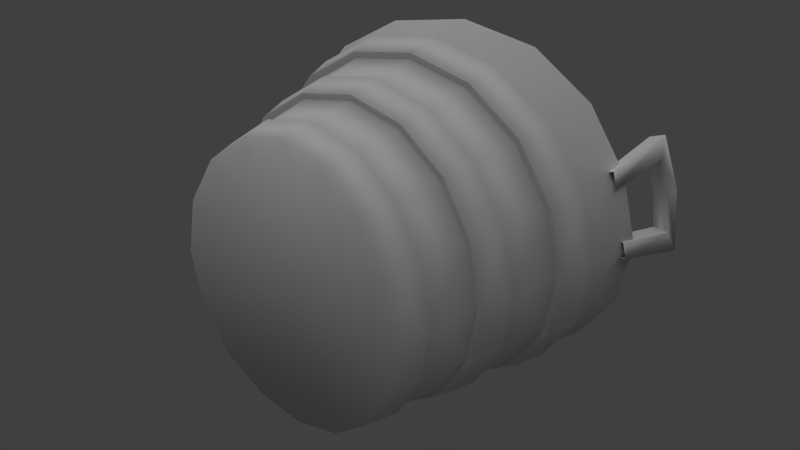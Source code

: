 # Source: bucket.blend  (saved by Blender 2.62.0; exported with 4.5.12 LTS)
import bpy
from mathutils import Matrix  # noqa: F401  (used for matrix-valued properties, if any)

bpy.ops.wm.read_factory_settings(use_empty=True)
scene = bpy.context.scene
scene.name = 'Scene'

# ---- collections
col_collection_1 = bpy.data.collections.new('Collection 1'); scene.collection.children.link(col_collection_1)

# ---- materials (node trees are filled in below, after node groups)
mat_01___default = bpy.data.materials.new('01___Default')
mat_01___default.alpha_threshold = 0.0
mat_01___default.use_transparent_shadow = False
mat_01___default.specular_color = (0.0, 0.0, 0.0)
mat_01___default.roughness = 0.5
mat_01___default.line_color = (0.0, 0.0, 0.0, 1.0)

# ---- material node trees

# ---- world
world_world = bpy.data.worlds.new('World'); scene.world = world_world
world_world.color = (0.05088, 0.05088, 0.05088)
world_world.use_sun_shadow = False
world_world.sun_shadow_jitter_overblur = 0.0
world_world.cycles.sampling_method = 'MANUAL'
world_world.cycles.sample_map_resolution = 256

# ---- lights
light_sky001 = bpy.data.lights.new('Sky001', 'SUN')
light_sky001.transmission_factor = 0.0
light_sky001.angle = 1.571
light_sky001.energy = 1.0
light_sky001.shadow_buffer_clip_start = 0.5
light_sky001.shadow_soft_size = 1.0
light_sky001.shadow_cascade_max_distance = 1000.0
light_sky001.cycles.use_multiple_importance_sampling = False

# ---- meshes
me_bucketmesh = bpy.data.meshes.new('BucketMesh')
me_bucketmesh.from_pydata([(16.48, -0.09188, 7.357), (15.23, 5.491, 7.456), (11.68, 10.21, 7.847), (6.33, 13.39, 8.828), (-0.002654, 14.52, 9.371), (6.33, -13.63, 8.43), (11.68, -10.44, 8.033), (15.23, -5.697, 7.412), (12.41, -0.1072, 7.947), (11.47, 4.127, 8.175), (8.789, 7.711, 8.552), (4.76, 10.1, 8.902), (-0.002654, -11.2, 8.388), (4.76, -10.35, 8.304), (8.789, -7.947, 8.109), (11.47, -4.347, 7.943), (7.767, -0.2015, -10.89), (7.177, 3.118, -10.96), (5.496, 5.935, -10.93), (2.975, 7.819, -10.86), (-0.002118, 8.481, -10.83), (2.975, -8.199, -10.28), (5.496, -6.324, -10.48), (7.177, -3.517, -10.72), (9.921, 4.345, -10.99), (11.04, 4.714, -6.762), (11.81, 4.927, -3.944), (13.02, 5.196, 0.2785), (13.86, 5.343, 3.09), (14.99, -0.01391, 2.862), (14.09, -2.3e-05, 0.1162), (12.78, -0.02737, -4.015), (11.94, -0.07796, -6.777), (10.73, -0.2028, -10.93), (7.601, 8.207, -10.87), (8.456, 8.781, -6.547), (9.051, 9.13, -3.66), (9.98, 9.601, 0.6756), (10.63, 9.881, 3.569), (4.117, 10.79, -10.7), (4.581, 11.5, -6.297), (4.904, 11.94, -3.351), (5.408, 12.54, 1.08), (5.758, 12.91, 4.042), (-0.002126, 11.7, -10.62), (-0.002246, 12.46, -6.188), (-0.002444, 13.58, 1.248), (-0.002524, 13.97, 4.237), (-0.002126, -12.05, -9.799), (-0.002246, -12.58, -5.683), (4.117, -11.15, -9.932), (4.581, -11.63, -5.821), (4.904, -11.97, -3.09), (5.408, -12.55, 0.9913), (5.758, -12.96, 3.701), (7.601, -8.586, -10.27), (8.456, -8.918, -6.165), (9.051, -9.172, -3.44), (9.98, -9.602, 0.633), (10.63, -9.921, 3.337), (9.921, -4.743, -10.66), (11.04, -4.864, -6.545), (11.81, -4.978, -3.814), (13.02, -5.197, 0.2688), (13.86, -5.374, 2.98), (14.38, 5.551, 2.947), (15.56, -0.01243, 2.706), (14.38, -5.58, 2.838), (11.03, -10.3, 3.226), (5.976, -13.46, 3.621), (5.976, 13.41, 3.967), (11.03, 10.26, 3.46), (14.62, -2e-06, -0.03173), (13.51, 5.397, 0.1405), (10.36, 9.972, 0.5667), (5.613, 13.03, 1.001), (5.613, -13.03, 0.9166), (10.36, -9.973, 0.5296), (13.51, -5.397, 0.1355), (10.34, -0.3242, -13.82), (9.557, 4.229, -13.93), (7.322, 8.097, -13.86), (3.966, 10.69, -13.72), (-0.002045, 11.6, -13.66), (3.966, -11.28, -12.73), (7.322, -8.714, -13.09), (9.557, -4.868, -13.5), (10.29, 4.516, -11.11), (11.14, -0.2073, -11.05), (10.29, -4.922, -10.76), (7.887, -8.913, -10.35), (4.273, -11.58, -9.987), (-0.002125, -12.51, -9.845), (-0.002125, 12.15, -10.71), (4.273, 11.21, -10.79), (7.887, 8.527, -10.98), (12.39, -0.08097, -6.906), (11.45, 4.896, -6.888), (8.774, 9.12, -6.655), (4.754, 11.95, -6.383), (-0.002244, 12.94, -6.264), (4.754, -12.07, -5.882), (8.774, -9.262, -6.252), (11.45, -5.052, -6.659), (12.25, 5.116, -4.075), (13.26, -0.02926, -4.152), (12.25, -5.171, -3.935), (9.391, -9.527, -3.533), (5.089, -12.44, -3.156), (-0.002323, 13.42, -3.292), (5.089, 12.4, -3.434), (9.391, 9.482, -3.768), (-11.81, 4.927, -3.945), (-13.03, 5.196, 0.2778), (-14.09, -2.3e-05, 0.1154), (-12.78, -0.02737, -4.016), (-9.055, 9.13, -3.661), (-9.985, 9.601, 0.6751), (-4.908, 11.94, -3.352), (-5.413, 12.54, 1.079), (-0.002325, 12.93, -3.22), (-4.908, -11.97, -3.09), (-5.413, -12.55, 0.9911), (-0.002444, -13.58, 1.138), (-0.002325, -12.96, -2.949), (-9.055, -9.172, -3.44), (-9.985, -9.602, 0.6324), (-11.81, -4.978, -3.814), (-13.03, -5.197, 0.2682), (-7.771, -0.2015, -10.89), (-7.181, 3.118, -10.96), (-5.5, 5.935, -10.93), (-2.979, 7.819, -10.86), (-0.002118, -8.857, -10.21), (-2.979, -8.199, -10.28), (-5.5, -6.324, -10.48), (-7.181, -3.517, -10.72), (-15.24, 5.504, 7.698), (-11.68, 10.25, 8.508), (-8.794, 7.711, 8.552), (-11.48, 4.127, 8.175), (-6.335, 13.41, 9.198), (-4.765, 10.1, 8.901), (-0.002654, 10.94, 9.043), (-0.002654, -14.78, 7.92), (-6.335, -13.71, 6.903), (-4.765, -10.35, 8.304), (-11.68, -10.53, 6.327), (-8.794, -7.947, 8.109), (-15.24, -5.76, 6.215), (-11.48, -4.347, 7.943), (-16.48, -0.1193, 6.833), (-12.42, -0.1072, 7.946), (-13.87, 5.343, 3.09), (-15.0, -0.0139, 2.862), (-13.52, 5.397, 0.1398), (-14.39, 5.551, 2.946), (-15.56, -0.01242, 2.705), (-14.62, -2e-06, -0.0325), (-11.14, -0.2073, -11.05), (-10.34, -0.3242, -13.82), (-9.561, 4.229, -13.93), (-10.3, 4.516, -11.11), (-11.94, -0.07797, -6.777), (-10.74, -0.2028, -10.93), (-9.925, 4.345, -10.99), (-11.04, 4.714, -6.762), (-13.26, -0.02927, -4.152), (-12.39, -0.08098, -6.907), (-11.45, 4.896, -6.889), (-12.26, 5.116, -4.075), (-10.63, 9.881, 3.569), (-10.36, 9.972, 0.5662), (-11.03, 10.26, 3.459), (-7.326, 8.097, -13.86), (-7.891, 8.527, -10.98), (-7.605, 8.206, -10.87), (-8.46, 8.781, -6.548), (-8.779, 9.12, -6.655), (-9.396, 9.482, -3.769), (-5.763, 12.91, 4.041), (-5.617, 13.03, 1.001), (-5.981, 13.41, 3.967), (-3.97, 10.69, -13.72), (-4.277, 11.21, -10.79), (-4.122, 10.79, -10.7), (-4.585, 11.5, -6.297), (-4.758, 11.95, -6.383), (-5.093, 12.4, -3.435), (-0.002442, 14.1, 1.183), (-0.002522, 14.52, 4.177), (-5.763, -12.96, 3.701), (-0.002524, -14.03, 3.853), (-5.617, -13.03, 0.9163), (-5.981, -13.46, 3.621), (-0.002522, -14.57, 3.784), (-0.002442, -14.11, 1.075), (-0.002045, -12.18, -12.59), (-3.97, -11.28, -12.73), (-4.277, -11.58, -9.987), (-4.122, -11.15, -9.932), (-4.585, -11.63, -5.821), (-0.002323, -13.46, -3.005), (-0.002244, -13.06, -5.735), (-4.758, -12.07, -5.883), (-5.093, -12.44, -3.157), (-10.63, -9.921, 3.336), (-10.36, -9.973, 0.5291), (-11.03, -10.3, 3.226), (-7.326, -8.714, -13.09), (-7.891, -8.913, -10.35), (-7.605, -8.586, -10.27), (-8.46, -8.918, -6.166), (-8.779, -9.262, -6.252), (-9.396, -9.527, -3.533), (-13.87, -5.374, 2.979), (-13.52, -5.397, 0.1348), (-14.39, -5.58, 2.837), (-9.561, -4.868, -13.5), (-10.3, -4.922, -10.76), (-9.925, -4.743, -10.66), (-11.04, -4.864, -6.546), (-11.45, -5.052, -6.66), (-12.26, -5.171, -3.936), (-0.002096, -0.217, -11.3), (-0.002045, -0.2925, -13.12), (-15.03, 6.712, 11.73), (-16.42, 7.359, 11.54), (-15.19, 5.168, 10.96), (-16.63, 5.688, 10.75), (-17.57, -0.1981, 10.21), (-18.0, -1.955, 10.65), (-16.25, -0.2625, 10.42), (-16.73, -1.866, 10.86), (-16.11, 2.419, 12.12), (-17.35, 2.605, 11.94), (-15.83, 2.478, 11.03), (-17.16, 2.681, 10.83), (-15.24, 4.872, 6.381), (-14.24, 4.551, 6.501), (-14.96, 0.7623, 6.195), (-16.15, 0.7763, 6.014), (-14.93, 6.237, 6.502), (-14.0, 5.814, 6.602), (-16.45, -0.5889, 5.891), (-15.2, -0.5006, 6.093), (15.0, -7.35, 11.36), (16.42, -7.989, 11.11), (15.16, -5.697, 10.78), (16.64, -6.205, 10.52), (17.6, -0.1547, 10.58), (18.04, 1.588, 11.21), (16.26, -0.1111, 10.8), (16.74, 1.475, 11.42), (16.11, -3.025, 12.22), (17.38, -3.194, 12.02), (15.82, -2.966, 11.13), (17.18, -3.151, 10.9), (15.21, -4.976, 6.281), (14.19, -4.658, 6.425), (14.93, -0.7671, 6.419), (16.14, -0.7669, 6.235), (14.9, -6.379, 6.294), (13.95, -5.956, 6.426), (16.45, 0.6362, 6.217), (15.18, 0.5301, 6.416)], [], [(27, 30, 31), (31, 26, 27), (37, 27, 26), (26, 36, 37), (42, 37, 36), (36, 41, 42), (46, 42, 41), (41, 120, 46), (53, 123, 124), (124, 52, 53), (58, 53, 52), (52, 57, 58), (63, 58, 57), (57, 62, 63), (31, 30, 63), (63, 62, 31), (16, 224, 23), (2, 10, 9), (9, 1, 2), (2, 3, 11), (11, 10, 2), (3, 4, 143), (143, 11, 3), (144, 5, 13), (13, 12, 144), (5, 6, 14), (14, 13, 5), (6, 7, 15), (15, 14, 6), (7, 0, 8), (8, 15, 7), (8, 9, 17), (17, 16, 8), (9, 10, 18), (18, 17, 9), (10, 11, 19), (19, 18, 10), (11, 143, 20), (20, 19, 11), (12, 13, 21), (21, 133, 12), (13, 14, 22), (22, 21, 13), (14, 15, 23), (23, 22, 14), (15, 8, 16), (16, 23, 15), (1, 0, 28), (0, 29, 28), (65, 66, 72), (72, 73, 65), (79, 80, 87), (87, 88, 79), (33, 24, 25), (25, 32, 33), (96, 97, 104), (104, 105, 96), (2, 1, 28), (28, 38, 2), (71, 65, 73), (73, 74, 71), (80, 81, 95), (95, 87, 80), (24, 34, 35), (35, 25, 24), (97, 98, 111), (111, 104, 97), (3, 2, 38), (38, 43, 3), (70, 71, 74), (74, 75, 70), (81, 82, 94), (94, 95, 81), (34, 39, 40), (40, 35, 34), (98, 99, 110), (110, 111, 98), (4, 3, 43), (43, 47, 4), (190, 70, 75), (75, 189, 190), (82, 83, 93), (93, 94, 82), (39, 44, 45), (45, 40, 39), (99, 100, 109), (109, 110, 99), (5, 144, 192), (192, 54, 5), (69, 195, 196), (196, 76, 69), (197, 84, 91), (91, 92, 197), (48, 50, 51), (51, 49, 48), (203, 101, 108), (108, 202, 203), (6, 5, 54), (54, 59, 6), (68, 69, 76), (76, 77, 68), (84, 85, 90), (90, 91, 84), (50, 55, 56), (56, 51, 50), (101, 102, 107), (107, 108, 101), (7, 6, 59), (59, 64, 7), (67, 68, 77), (77, 78, 67), (85, 86, 89), (89, 90, 85), (55, 60, 61), (61, 56, 55), (102, 103, 106), (106, 107, 102), (29, 0, 7), (7, 64, 29), (72, 66, 67), (67, 78, 72), (89, 86, 79), (79, 88, 89), (61, 60, 33), (33, 32, 61), (106, 103, 96), (96, 105, 106), (28, 29, 66), (66, 65, 28), (29, 64, 67), (67, 66, 29), (64, 59, 68), (68, 67, 64), (59, 54, 69), (69, 68, 59), (54, 192, 195), (195, 69, 54), (47, 43, 70), (70, 190, 47), (43, 38, 71), (71, 70, 43), (38, 28, 65), (65, 71, 38), (30, 27, 73), (73, 72, 30), (27, 37, 74), (74, 73, 27), (37, 42, 75), (75, 74, 37), (42, 46, 189), (189, 75, 42), (123, 53, 76), (76, 196, 123), (53, 58, 77), (77, 76, 53), (58, 63, 78), (78, 77, 58), (63, 30, 72), (72, 78, 63), (86, 225, 79), (24, 33, 88), (88, 87, 24), (33, 60, 89), (89, 88, 33), (60, 55, 90), (90, 89, 60), (55, 50, 91), (91, 90, 55), (50, 48, 92), (92, 91, 50), (44, 39, 94), (94, 93, 44), (39, 34, 95), (95, 94, 39), (34, 24, 87), (87, 95, 34), (32, 25, 97), (97, 96, 32), (25, 35, 98), (98, 97, 25), (35, 40, 99), (99, 98, 35), (40, 45, 100), (100, 99, 40), (49, 51, 101), (101, 203, 49), (51, 56, 102), (102, 101, 51), (56, 61, 103), (103, 102, 56), (61, 32, 96), (96, 103, 61), (26, 31, 105), (105, 104, 26), (31, 62, 106), (106, 105, 31), (62, 57, 107), (107, 106, 62), (57, 52, 108), (108, 107, 57), (52, 124, 202), (202, 108, 52), (120, 41, 110), (110, 109, 120), (41, 36, 111), (111, 110, 41), (36, 26, 104), (104, 111, 36), (8, 0, 9), (0, 1, 9), (113, 112, 115), (115, 114, 113), (117, 116, 112), (112, 113, 117), (119, 118, 116), (116, 117, 119), (46, 120, 118), (118, 119, 46), (122, 121, 124), (124, 123, 122), (126, 125, 121), (121, 122, 126), (128, 127, 125), (125, 126, 128), (115, 127, 128), (128, 114, 115), (129, 224, 130), (137, 140, 139), (139, 138, 137), (138, 139, 142), (142, 141, 138), (141, 142, 143), (143, 4, 141), (144, 12, 146), (146, 145, 144), (145, 146, 148), (148, 147, 145), (147, 148, 150), (150, 149, 147), (149, 150, 152), (152, 151, 149), (152, 129, 130), (130, 140, 152), (140, 130, 131), (131, 139, 140), (139, 131, 132), (132, 142, 139), (142, 132, 20), (20, 143, 142), (12, 133, 134), (134, 146, 12), (146, 134, 135), (135, 148, 146), (148, 135, 136), (136, 150, 148), (150, 136, 129), (129, 152, 150), (153, 154, 151), (151, 137, 153), (156, 155, 158), (158, 157, 156), (160, 159, 162), (162, 161, 160), (164, 163, 166), (166, 165, 164), (168, 167, 170), (170, 169, 168), (138, 171, 153), (153, 137, 138), (173, 172, 155), (155, 156, 173), (161, 162, 175), (175, 174, 161), (165, 166, 177), (177, 176, 165), (169, 170, 179), (179, 178, 169), (141, 180, 171), (171, 138, 141), (182, 181, 172), (172, 173, 182), (174, 175, 184), (184, 183, 174), (176, 177, 186), (186, 185, 176), (178, 179, 188), (188, 187, 178), (4, 47, 180), (180, 141, 4), (190, 189, 181), (181, 182, 190), (183, 184, 93), (93, 83, 183), (185, 186, 45), (45, 44, 185), (187, 188, 109), (109, 100, 187), (145, 191, 192), (192, 144, 145), (194, 193, 196), (196, 195, 194), (199, 198, 197), (197, 92, 199), (48, 49, 201), (201, 200, 48), (203, 202, 205), (205, 204, 203), (147, 206, 191), (191, 145, 147), (208, 207, 193), (193, 194, 208), (198, 199, 210), (210, 209, 198), (200, 201, 212), (212, 211, 200), (204, 205, 214), (214, 213, 204), (149, 215, 206), (206, 147, 149), (217, 216, 207), (207, 208, 217), (209, 210, 219), (219, 218, 209), (211, 212, 221), (221, 220, 211), (213, 214, 223), (223, 222, 213), (154, 215, 149), (149, 151, 154), (158, 216, 217), (217, 157, 158), (219, 159, 160), (160, 218, 219), (221, 163, 164), (164, 220, 221), (223, 167, 168), (168, 222, 223), (153, 156, 157), (157, 154, 153), (154, 157, 217), (217, 215, 154), (215, 217, 208), (208, 206, 215), (206, 208, 194), (194, 191, 206), (191, 194, 195), (195, 192, 191), (47, 190, 182), (182, 180, 47), (180, 182, 173), (173, 171, 180), (171, 173, 156), (156, 153, 171), (114, 158, 155), (155, 113, 114), (113, 155, 172), (172, 117, 113), (117, 172, 181), (181, 119, 117), (119, 181, 189), (189, 46, 119), (123, 196, 193), (193, 122, 123), (122, 193, 207), (207, 126, 122), (126, 207, 216), (216, 128, 126), (128, 216, 158), (158, 114, 128), (218, 225, 209), (165, 162, 159), (159, 164, 165), (164, 159, 219), (219, 220, 164), (220, 219, 210), (210, 211, 220), (211, 210, 199), (199, 200, 211), (200, 199, 92), (92, 48, 200), (44, 93, 184), (184, 185, 44), (185, 184, 175), (175, 176, 185), (176, 175, 162), (162, 165, 176), (163, 168, 169), (169, 166, 163), (166, 169, 178), (178, 177, 166), (177, 178, 187), (187, 186, 177), (186, 187, 100), (100, 45, 186), (49, 203, 204), (204, 201, 49), (201, 204, 213), (213, 212, 201), (212, 213, 222), (222, 221, 212), (221, 222, 168), (168, 163, 221), (112, 170, 167), (167, 115, 112), (115, 167, 223), (223, 127, 115), (127, 223, 214), (214, 125, 127), (125, 214, 205), (205, 121, 125), (121, 205, 202), (202, 124, 121), (120, 109, 188), (188, 118, 120), (118, 188, 179), (179, 116, 118), (116, 179, 170), (170, 112, 116), (137, 151, 152), (152, 140, 137), (16, 17, 224), (129, 136, 224), (224, 133, 21), (224, 20, 132), (17, 18, 224), (136, 135, 224), (224, 21, 22), (224, 132, 131), (18, 19, 224), (135, 134, 224), (224, 22, 23), (224, 131, 130), (19, 20, 224), (134, 133, 224), (225, 80, 79), (160, 161, 225), (85, 84, 225), (225, 198, 209), (225, 82, 81), (174, 183, 225), (86, 85, 225), (218, 160, 225), (225, 81, 80), (161, 174, 225), (84, 197, 225), (225, 197, 198), (225, 83, 82), (183, 83, 225), (242, 227, 226), (226, 243, 242), (243, 226, 228), (228, 239, 243), (239, 228, 229), (229, 238, 239), (238, 229, 227), (227, 242, 238), (244, 231, 230), (230, 241, 244), (241, 230, 232), (232, 240, 241), (240, 232, 233), (233, 245, 240), (245, 233, 231), (231, 244, 245), (227, 235, 234), (234, 226, 227), (226, 234, 236), (236, 228, 226), (228, 236, 237), (237, 229, 228), (229, 237, 235), (235, 227, 229), (231, 235, 237), (237, 230, 231), (230, 237, 236), (236, 232, 230), (232, 236, 234), (234, 233, 232), (233, 234, 235), (235, 231, 233), (262, 247, 246), (246, 263, 262), (263, 246, 248), (248, 259, 263), (259, 248, 249), (249, 258, 259), (258, 249, 247), (247, 262, 258), (264, 251, 250), (250, 261, 264), (261, 250, 252), (252, 260, 261), (260, 252, 253), (253, 265, 260), (265, 253, 251), (251, 264, 265), (247, 255, 254), (254, 246, 247), (246, 254, 256), (256, 248, 246), (248, 256, 257), (257, 249, 248), (249, 257, 255), (255, 247, 249), (251, 255, 257), (257, 250, 251), (250, 257, 256), (256, 252, 250), (252, 256, 254), (254, 253, 252), (253, 254, 255), (255, 251, 253)])
me_bucketmesh.polygons.foreach_set('use_smooth', [1, 1, 1, 1, 1, 1, 1, 1, 1, 1, 1, 1, 1, 1, 1, 1, 1, 1, 1, 1, 1, 1, 1, 1, 1, 1, 1, 1, 1, 1, 1, 1, 1, 1, 1, 1, 1, 1, 1, 1, 1, 1, 1, 1, 1, 1, 1, 1, 1, 1, 1, 1, 1, 1, 1, 1, 1, 1, 1, 1, 1, 1, 1, 1, 1, 1, 1, 1, 1, 1, 1, 1, 1, 1, 1, 1, 1, 1, 1, 1, 1, 1, 1, 1, 1, 1, 1, 1, 1, 1, 1, 1, 1, 1, 1, 1, 1, 1, 1, 1, 1, 1, 1, 1, 1, 1, 1, 1, 1, 1, 1, 1, 1, 1, 1, 1, 1, 1, 1, 1, 1, 1, 1, 1, 1, 1, 1, 0, 0, 0, 0, 0, 0, 0, 0, 0, 0, 0, 0, 0, 0, 0, 0, 0, 0, 0, 0, 0, 0, 0, 0, 0, 0, 0, 0, 0, 0, 0, 0, 1, 0, 0, 0, 0, 0, 0, 0, 0, 0, 0, 0, 0, 0, 0, 0, 0, 0, 0, 0, 0, 0, 0, 0, 0, 0, 0, 0, 0, 0, 0, 0, 0, 0, 0, 0, 0, 0, 0, 0, 0, 0, 0, 0, 0, 0, 0, 0, 0, 1, 1, 1, 1, 1, 1, 1, 1, 1, 1, 1, 1, 1, 1, 1, 1, 1, 1, 1, 1, 1, 1, 1, 1, 1, 1, 1, 1, 1, 1, 1, 1, 1, 1, 1, 1, 1, 1, 1, 1, 1, 1, 1, 1, 1, 1, 1, 1, 1, 1, 1, 1, 1, 1, 1, 1, 1, 1, 1, 1, 1, 1, 1, 1, 1, 1, 1, 1, 1, 1, 1, 1, 1, 1, 1, 1, 1, 1, 1, 1, 1, 1, 1, 1, 1, 1, 1, 1, 1, 1, 1, 1, 1, 1, 1, 1, 1, 1, 1, 1, 1, 1, 1, 1, 1, 1, 1, 1, 1, 1, 1, 1, 1, 1, 1, 1, 1, 1, 1, 1, 1, 1, 1, 1, 1, 1, 1, 1, 1, 0, 0, 0, 0, 0, 0, 0, 0, 0, 0, 0, 0, 0, 0, 0, 0, 0, 0, 0, 0, 0, 0, 0, 0, 0, 0, 0, 0, 0, 0, 0, 0, 1, 0, 0, 0, 0, 0, 0, 0, 0, 0, 0, 0, 0, 0, 0, 0, 0, 0, 0, 0, 0, 0, 0, 0, 0, 0, 0, 0, 0, 0, 0, 0, 0, 0, 0, 0, 0, 0, 0, 0, 0, 0, 0, 0, 0, 0, 0, 0, 0, 1, 1, 1, 1, 1, 1, 1, 1, 1, 1, 1, 1, 1, 1, 1, 1, 1, 1, 1, 1, 1, 1, 1, 1, 1, 1, 1, 1, 1, 1, 0, 0, 1, 1, 0, 0, 1, 1, 1, 1, 0, 0, 1, 1, 0, 0, 1, 1, 1, 1, 1, 1, 1, 1, 1, 1, 1, 1, 1, 1, 1, 1, 0, 0, 1, 1, 0, 0, 1, 1, 1, 1, 0, 0, 1, 1, 0, 0, 1, 1, 1, 1, 1, 1, 1, 1, 1, 1, 1, 1, 0, 0, 1, 1])
_uv = me_bucketmesh.uv_layers.new(name='Bucket-UV0')
_uv.uv.foreach_set('vector', [0.351, 0.08242, 0.4365, 0.08983, 0.4284, 0.1594, 0.4284, 0.1594, 0.3469, 0.1524, 0.351, 0.08242, 0.2652, 0.07993, 0.351, 0.08242, 0.3469, 0.1524, 0.3469, 0.1524, 0.2651, 0.15, 0.2652, 0.07993, 0.1793, 0.08237, 0.2652, 0.07993, 0.2651, 0.15, 0.2651, 0.15, 0.1833, 0.1523, 0.1793, 0.08237, 0.09381, 0.08973, 0.1793, 0.08237, 0.1833, 0.1523, 0.1833, 0.1523, 0.1018, 0.1593, 0.09381, 0.08973, 0.351, 0.08242, 0.4365, 0.08983, 0.4284, 0.1594, 0.4284, 0.1594, 0.3469, 0.1524, 0.351, 0.08242, 0.2652, 0.07993, 0.351, 0.08242, 0.3469, 0.1524, 0.3469, 0.1524, 0.2651, 0.15, 0.2652, 0.07993, 0.1793, 0.08237, 0.2652, 0.07993, 0.2651, 0.15, 0.2651, 0.15, 0.1833, 0.1523, 0.1793, 0.08237, 0.1018, 0.1593, 0.09381, 0.08973, 0.1793, 0.08237, 0.1793, 0.08237, 0.1833, 0.1523, 0.1018, 0.1593, 0.7147, 0.5459, 0.6849, 0.6992, 0.6538, 0.5462, 0.5568, 0.5048, 0.5779, 0.5361, 0.5231, 0.5913, 0.5231, 0.5913, 0.4916, 0.5705, 0.5568, 0.5048, 0.5568, 0.5048, 0.6422, 0.469, 0.6497, 0.506, 0.6497, 0.506, 0.5779, 0.5361, 0.5568, 0.5048, 0.6422, 0.469, 0.7347, 0.4686, 0.7275, 0.5057, 0.7275, 0.5057, 0.6497, 0.506, 0.6422, 0.469, 0.644, 0.9343, 0.5584, 0.8992, 0.5792, 0.8677, 0.5792, 0.8677, 0.6512, 0.8972, 0.644, 0.9343, 0.5584, 0.8992, 0.4927, 0.834, 0.524, 0.8129, 0.524, 0.8129, 0.5792, 0.8677, 0.5584, 0.8992, 0.4927, 0.834, 0.4569, 0.7487, 0.4939, 0.7412, 0.4939, 0.7412, 0.524, 0.8129, 0.4927, 0.834, 0.4569, 0.7487, 0.4565, 0.6561, 0.4936, 0.6633, 0.4936, 0.6633, 0.4939, 0.7412, 0.4569, 0.7487, 0.9173, 0.005415, 0.9951, 0.005415, 0.9867, 0.3263, 0.9867, 0.3263, 0.9257, 0.3263, 0.9173, 0.005415, 0.9173, 0.005415, 0.9951, 0.005415, 0.9867, 0.3263, 0.9867, 0.3263, 0.9257, 0.3263, 0.9173, 0.005415, 0.9173, 0.005415, 0.9951, 0.005415, 0.9867, 0.3263, 0.9867, 0.3263, 0.9257, 0.3263, 0.9173, 0.005415, 0.9173, 0.005415, 0.9951, 0.005415, 0.9867, 0.3263, 0.9867, 0.3263, 0.9257, 0.3263, 0.9173, 0.005415, 0.9173, 0.005415, 0.9951, 0.005415, 0.9867, 0.3263, 0.9867, 0.3263, 0.9257, 0.3263, 0.9173, 0.005415, 0.9173, 0.005415, 0.9951, 0.005415, 0.9867, 0.3263, 0.9867, 0.3263, 0.9257, 0.3263, 0.9173, 0.005415, 0.9173, 0.005415, 0.9951, 0.005415, 0.9867, 0.3263, 0.9867, 0.3263, 0.9257, 0.3263, 0.9173, 0.005415, 0.9173, 0.005415, 0.9951, 0.005415, 0.9867, 0.3263, 0.9867, 0.3263, 0.9257, 0.3263, 0.9173, 0.005415, 0.357, 0.004089, 0.4492, 0.01207, 0.353, 0.07405, 0.4492, 0.01207, 0.4412, 0.08168, 0.353, 0.07405, 0.5953, 0.2699, 0.5953, 0.178, 0.6421, 0.1793, 0.6421, 0.1793, 0.6421, 0.2685, 0.5953, 0.2699, 0.7244, 0.1487, 0.7244, 0.07348, 0.7711, 0.07209, 0.7711, 0.07209, 0.7711, 0.1501, 0.7244, 0.1487, 0.4158, 0.2388, 0.341, 0.2323, 0.3449, 0.1624, 0.3449, 0.1624, 0.4238, 0.1691, 0.4158, 0.2388, 0.6637, 0.2498, 0.6637, 0.1676, 0.7105, 0.1662, 0.7105, 0.1662, 0.7105, 0.2512, 0.6637, 0.2498, 0.2645, 0.001418, 0.357, 0.004089, 0.353, 0.07405, 0.353, 0.07405, 0.2645, 0.07149, 0.2645, 0.001418, 0.5953, 0.2699, 0.5953, 0.178, 0.6421, 0.1793, 0.6421, 0.1793, 0.6421, 0.2685, 0.5953, 0.2699, 0.7244, 0.1487, 0.7244, 0.07348, 0.7711, 0.07209, 0.7711, 0.07209, 0.7711, 0.1501, 0.7244, 0.1487, 0.341, 0.2323, 0.2659, 0.2302, 0.2658, 0.1601, 0.2658, 0.1601, 0.3449, 0.1624, 0.341, 0.2323, 0.6637, 0.2498, 0.6637, 0.1676, 0.7105, 0.1662, 0.7105, 0.1662, 0.7105, 0.2512, 0.6637, 0.2498, 0.172, 0.004061, 0.2645, 0.001418, 0.2645, 0.07149, 0.2645, 0.07149, 0.176, 0.07402, 0.172, 0.004061, 0.5953, 0.2699, 0.5953, 0.178, 0.6421, 0.1793, 0.6421, 0.1793, 0.6421, 0.2685, 0.5953, 0.2699, 0.7244, 0.1487, 0.7244, 0.07348, 0.7711, 0.07209, 0.7711, 0.07209, 0.7711, 0.1501, 0.7244, 0.1487, 0.2659, 0.2302, 0.1908, 0.2324, 0.1867, 0.1624, 0.1867, 0.1624, 0.2658, 0.1601, 0.2659, 0.2302, 0.6637, 0.2498, 0.6637, 0.1676, 0.7105, 0.1662, 0.7105, 0.1662, 0.7105, 0.2512, 0.6637, 0.2498, 0.07974, 0.01201, 0.172, 0.004061, 0.176, 0.07402, 0.176, 0.07402, 0.08776, 0.08162, 0.07974, 0.01201, 0.5953, 0.2699, 0.5953, 0.178, 0.6421, 0.1793, 0.6421, 0.1793, 0.6421, 0.2685, 0.5953, 0.2699, 0.7244, 0.1487, 0.7244, 0.07348, 0.7711, 0.07209, 0.7711, 0.07209, 0.7711, 0.1501, 0.7244, 0.1487, 0.1908, 0.2324, 0.1159, 0.2389, 0.1079, 0.1693, 0.1079, 0.1693, 0.1867, 0.1624, 0.1908, 0.2324, 0.6637, 0.2498, 0.6637, 0.1676, 0.7105, 0.1662, 0.7105, 0.1662, 0.7105, 0.2512, 0.6637, 0.2498, 0.357, 0.004089, 0.4492, 0.01207, 0.4412, 0.08168, 0.4412, 0.08168, 0.353, 0.07405, 0.357, 0.004089, 0.5953, 0.2699, 0.5953, 0.178, 0.6421, 0.1793, 0.6421, 0.1793, 0.6421, 0.2685, 0.5953, 0.2699, 0.7244, 0.1487, 0.7244, 0.07348, 0.7711, 0.07209, 0.7711, 0.07209, 0.7711, 0.1501, 0.7244, 0.1487, 0.4158, 0.2388, 0.341, 0.2323, 0.3449, 0.1624, 0.3449, 0.1624, 0.4238, 0.1691, 0.4158, 0.2388, 0.6637, 0.2498, 0.6637, 0.1676, 0.7105, 0.1662, 0.7105, 0.1662, 0.7105, 0.2512, 0.6637, 0.2498, 0.2645, 0.001418, 0.357, 0.004089, 0.353, 0.07405, 0.353, 0.07405, 0.2645, 0.07149, 0.2645, 0.001418, 0.5953, 0.2699, 0.5953, 0.178, 0.6421, 0.1793, 0.6421, 0.1793, 0.6421, 0.2685, 0.5953, 0.2699, 0.7244, 0.1487, 0.7244, 0.07348, 0.7711, 0.07209, 0.7711, 0.07209, 0.7711, 0.1501, 0.7244, 0.1487, 0.341, 0.2323, 0.2659, 0.2302, 0.2658, 0.1601, 0.2658, 0.1601, 0.3449, 0.1624, 0.341, 0.2323, 0.6637, 0.2498, 0.6637, 0.1676, 0.7105, 0.1662, 0.7105, 0.1662, 0.7105, 0.2512, 0.6637, 0.2498, 0.172, 0.004061, 0.2645, 0.001418, 0.2645, 0.07149, 0.2645, 0.07149, 0.176, 0.07402, 0.172, 0.004061, 0.5953, 0.2699, 0.5953, 0.178, 0.6421, 0.1793, 0.6421, 0.1793, 0.6421, 0.2685, 0.5953, 0.2699, 0.7244, 0.1487, 0.7244, 0.07348, 0.7711, 0.07209, 0.7711, 0.07209, 0.7711, 0.1501, 0.7244, 0.1487, 0.2659, 0.2302, 0.1908, 0.2324, 0.1867, 0.1624, 0.1867, 0.1624, 0.2658, 0.1601, 0.2659, 0.2302, 0.6637, 0.2498, 0.6637, 0.1676, 0.7105, 0.1662, 0.7105, 0.1662, 0.7105, 0.2512, 0.6637, 0.2498, 0.08776, 0.08162, 0.07974, 0.01201, 0.172, 0.004061, 0.172, 0.004061, 0.176, 0.07402, 0.08776, 0.08162, 0.6421, 0.2685, 0.5953, 0.2699, 0.5953, 0.178, 0.5953, 0.178, 0.6421, 0.1793, 0.6421, 0.2685, 0.7711, 0.1501, 0.7244, 0.1487, 0.7244, 0.07348, 0.7244, 0.07348, 0.7711, 0.07209, 0.7711, 0.1501, 0.1867, 0.1624, 0.1908, 0.2324, 0.1159, 0.2389, 0.1159, 0.2389, 0.1079, 0.1693, 0.1867, 0.1624, 0.7105, 0.2512, 0.6637, 0.2498, 0.6637, 0.1676, 0.6637, 0.1676, 0.7105, 0.1662, 0.7105, 0.2512, 0.4607, 0.2747, 0.4943, 0.3566, 0.4869, 0.3615, 0.4869, 0.3615, 0.4521, 0.2764, 0.4607, 0.2747, 0.4943, 0.3566, 0.5566, 0.4195, 0.5517, 0.4268, 0.5517, 0.4268, 0.4869, 0.3615, 0.4943, 0.3566, 0.5566, 0.4195, 0.6382, 0.4537, 0.6365, 0.4624, 0.6365, 0.4624, 0.5517, 0.4268, 0.5566, 0.4195, 0.6382, 0.4537, 0.7268, 0.4541, 0.7285, 0.4628, 0.7285, 0.4628, 0.6365, 0.4624, 0.6382, 0.4537, 0.7268, 0.4541, 0.8087, 0.4206, 0.8136, 0.428, 0.8136, 0.428, 0.7285, 0.4628, 0.7268, 0.4541, 0.5582, 0.04218, 0.4954, 0.1045, 0.4881, 0.09958, 0.4881, 0.09958, 0.5534, 0.03483, 0.5582, 0.04218, 0.4954, 0.1045, 0.4611, 0.1862, 0.4525, 0.1844, 0.4525, 0.1844, 0.4881, 0.09958, 0.4954, 0.1045, 0.4611, 0.1862, 0.4607, 0.2747, 0.4521, 0.2764, 0.4521, 0.2764, 0.4525, 0.1844, 0.4611, 0.1862, 0.4407, 0.661, 0.4078, 0.5818, 0.4149, 0.577, 0.4149, 0.577, 0.4491, 0.6594, 0.4407, 0.661, 0.4078, 0.5818, 0.347, 0.5211, 0.3517, 0.514, 0.3517, 0.514, 0.4149, 0.577, 0.4078, 0.5818, 0.347, 0.5211, 0.2676, 0.4884, 0.2693, 0.48, 0.2693, 0.48, 0.3517, 0.514, 0.347, 0.5211, 0.2676, 0.4884, 0.1818, 0.4885, 0.1801, 0.4801, 0.1801, 0.4801, 0.2693, 0.48, 0.2676, 0.4884, 0.2681, 0.92, 0.3474, 0.887, 0.3522, 0.8941, 0.3522, 0.8941, 0.2698, 0.9283, 0.2681, 0.92, 0.3474, 0.887, 0.408, 0.8262, 0.4152, 0.831, 0.4152, 0.831, 0.3522, 0.8941, 0.3474, 0.887, 0.408, 0.8262, 0.4408, 0.7469, 0.4492, 0.7485, 0.4492, 0.7485, 0.4152, 0.831, 0.408, 0.8262, 0.4408, 0.7469, 0.4407, 0.661, 0.4491, 0.6594, 0.4491, 0.6594, 0.4492, 0.7485, 0.4408, 0.7469, 0.3338, 0.5444, 0.2273, 0.7052, 0.2642, 0.5159, 0.4938, 0.2603, 0.5209, 0.3304, 0.5145, 0.3344, 0.5145, 0.3344, 0.4864, 0.2616, 0.4938, 0.2603, 0.5209, 0.3304, 0.5727, 0.3848, 0.5684, 0.3909, 0.5684, 0.3909, 0.5145, 0.3344, 0.5209, 0.3304, 0.5727, 0.3848, 0.6414, 0.4152, 0.6397, 0.4225, 0.6397, 0.4225, 0.5684, 0.3909, 0.5727, 0.3848, 0.6414, 0.4152, 0.7165, 0.417, 0.7177, 0.4244, 0.7177, 0.4244, 0.6397, 0.4225, 0.6414, 0.4152, 0.7165, 0.417, 0.7865, 0.39, 0.7906, 0.3963, 0.7906, 0.3963, 0.7177, 0.4244, 0.7165, 0.417, 0.5805, 0.06471, 0.5261, 0.1165, 0.5199, 0.1122, 0.5199, 0.1122, 0.5765, 0.05837, 0.5805, 0.06471, 0.5261, 0.1165, 0.4956, 0.1852, 0.4883, 0.1836, 0.4883, 0.1836, 0.5199, 0.1122, 0.5261, 0.1165, 0.4956, 0.1852, 0.4938, 0.2603, 0.4864, 0.2616, 0.4864, 0.2616, 0.4883, 0.1836, 0.4956, 0.1852, 0.02487, 0.664, 0.02473, 0.7431, 0.01698, 0.7446, 0.01698, 0.7446, 0.01713, 0.6624, 0.02487, 0.664, 0.02473, 0.7431, 0.05488, 0.8163, 0.0483, 0.8206, 0.0483, 0.8206, 0.01698, 0.7446, 0.02473, 0.7431, 0.05488, 0.8163, 0.1107, 0.8723, 0.1063, 0.8789, 0.1063, 0.8789, 0.0483, 0.8206, 0.05488, 0.8163, 0.1107, 0.8723, 0.1838, 0.9028, 0.1822, 0.9105, 0.1822, 0.9105, 0.1063, 0.8789, 0.1107, 0.8723, 0.2637, 0.505, 0.1845, 0.5049, 0.183, 0.4971, 0.183, 0.4971, 0.2652, 0.4973, 0.2637, 0.505, 0.1845, 0.5049, 0.1114, 0.535, 0.107, 0.5285, 0.107, 0.5285, 0.183, 0.4971, 0.1845, 0.5049, 0.1114, 0.535, 0.0553, 0.5909, 0.04874, 0.5865, 0.04874, 0.5865, 0.107, 0.5285, 0.1114, 0.535, 0.0553, 0.5909, 0.02487, 0.664, 0.01713, 0.6624, 0.01713, 0.6624, 0.04874, 0.5865, 0.0553, 0.5909, 0.5065, 0.3417, 0.5633, 0.4006, 0.5587, 0.4073, 0.5587, 0.4073, 0.4997, 0.3461, 0.5065, 0.3417, 0.5633, 0.4006, 0.6383, 0.4333, 0.6366, 0.4413, 0.6366, 0.4413, 0.5587, 0.4073, 0.5633, 0.4006, 0.6383, 0.4333, 0.7201, 0.4349, 0.7216, 0.4429, 0.7216, 0.4429, 0.6366, 0.4413, 0.6383, 0.4333, 0.7201, 0.4349, 0.7963, 0.405, 0.8007, 0.4118, 0.8007, 0.4118, 0.7216, 0.4429, 0.7201, 0.4349, 0.7963, 0.405, 0.8552, 0.3482, 0.8619, 0.3529, 0.8619, 0.3529, 0.8007, 0.4118, 0.7963, 0.405, 0.5109, 0.1087, 0.4782, 0.1837, 0.4702, 0.182, 0.4702, 0.182, 0.5042, 0.1041, 0.5109, 0.1087, 0.4782, 0.1837, 0.4766, 0.2655, 0.4686, 0.267, 0.4686, 0.267, 0.4702, 0.182, 0.4782, 0.1837, 0.4766, 0.2655, 0.5065, 0.3417, 0.4997, 0.3461, 0.4997, 0.3461, 0.4686, 0.267, 0.4766, 0.2655, 0.4936, 0.6633, 0.4565, 0.6561, 0.5231, 0.5913, 0.4565, 0.6561, 0.4916, 0.5705, 0.5231, 0.5913, 0.1779, 0.3227, 0.1819, 0.3927, 0.1004, 0.3997, 0.1004, 0.3997, 0.09233, 0.3301, 0.1779, 0.3227, 0.2637, 0.3202, 0.2637, 0.3903, 0.1819, 0.3927, 0.1819, 0.3927, 0.1779, 0.3227, 0.2637, 0.3202, 0.3495, 0.3226, 0.3455, 0.3926, 0.2637, 0.3903, 0.2637, 0.3903, 0.2637, 0.3202, 0.3495, 0.3226, 0.435, 0.33, 0.427, 0.3996, 0.3455, 0.3926, 0.3455, 0.3926, 0.3495, 0.3226, 0.435, 0.33, 0.1779, 0.3227, 0.1819, 0.3927, 0.1004, 0.3997, 0.1004, 0.3997, 0.09233, 0.3301, 0.1779, 0.3227, 0.2637, 0.3202, 0.2637, 0.3903, 0.1819, 0.3927, 0.1819, 0.3927, 0.1779, 0.3227, 0.2637, 0.3202, 0.3495, 0.3226, 0.3455, 0.3926, 0.2637, 0.3903, 0.2637, 0.3903, 0.2637, 0.3202, 0.3495, 0.3226, 0.427, 0.3996, 0.3455, 0.3926, 0.3495, 0.3226, 0.3495, 0.3226, 0.435, 0.33, 0.427, 0.3996, 0.655, 0.8525, 0.6849, 0.6992, 0.716, 0.8523, 0.9218, 0.6543, 0.8848, 0.6618, 0.8547, 0.59, 0.8547, 0.59, 0.8861, 0.5689, 0.9218, 0.6543, 0.8861, 0.5689, 0.8547, 0.59, 0.7995, 0.5352, 0.7995, 0.5352, 0.8204, 0.5037, 0.8861, 0.5689, 0.8204, 0.5037, 0.7995, 0.5352, 0.7275, 0.5057, 0.7275, 0.5057, 0.7347, 0.4686, 0.8204, 0.5037, 0.644, 0.9343, 0.6512, 0.8972, 0.729, 0.8969, 0.729, 0.8969, 0.7366, 0.9339, 0.644, 0.9343, 0.7366, 0.9339, 0.729, 0.8969, 0.8008, 0.8668, 0.8008, 0.8668, 0.8219, 0.8982, 0.7366, 0.9339, 0.8219, 0.8982, 0.8008, 0.8668, 0.8556, 0.8116, 0.8556, 0.8116, 0.8871, 0.8325, 0.8219, 0.8982, 0.8871, 0.8325, 0.8556, 0.8116, 0.8851, 0.7396, 0.8851, 0.7396, 0.9222, 0.7468, 0.8871, 0.8325, 0.0, 0.5174, 0.008437, 0.1965, 0.06937, 0.1965, 0.06937, 0.1965, 0.07781, 0.5174, 0.0, 0.5174, 0.0, 0.5174, 0.008437, 0.1965, 0.06937, 0.1965, 0.06937, 0.1965, 0.07781, 0.5174, 0.0, 0.5174, 0.0, 0.5174, 0.008437, 0.1965, 0.06937, 0.1965, 0.06937, 0.1965, 0.07781, 0.5174, 0.0, 0.5174, 0.0, 0.5174, 0.008437, 0.1965, 0.06937, 0.1965, 0.06937, 0.1965, 0.07781, 0.5174, 0.0, 0.5174, 0.0, 0.5174, 0.008437, 0.1965, 0.06937, 0.1965, 0.06937, 0.1965, 0.07781, 0.5174, 0.0, 0.5174, 0.0, 0.5174, 0.008437, 0.1965, 0.06937, 0.1965, 0.06937, 0.1965, 0.07781, 0.5174, 0.0, 0.5174, 0.0, 0.5174, 0.008437, 0.1965, 0.06937, 0.1965, 0.06937, 0.1965, 0.07781, 0.5174, 0.0, 0.5174, 0.0, 0.5174, 0.008437, 0.1965, 0.06937, 0.1965, 0.06937, 0.1965, 0.07781, 0.5174, 0.0, 0.5174, 0.176, 0.3115, 0.08776, 0.3191, 0.07974, 0.2495, 0.07974, 0.2495, 0.172, 0.2415, 0.176, 0.3115, 0.5952, 0.07503, 0.642, 0.07642, 0.642, 0.1656, 0.642, 0.1656, 0.5952, 0.167, 0.5952, 0.07503, 0.7735, 0.2346, 0.7267, 0.236, 0.7267, 0.158, 0.7267, 0.158, 0.7735, 0.1594, 0.7735, 0.2346, 0.1144, 0.4798, 0.1064, 0.4102, 0.1852, 0.4035, 0.1852, 0.4035, 0.1892, 0.4734, 0.1144, 0.4798, 0.7104, 0.1553, 0.6637, 0.1567, 0.6637, 0.07169, 0.6637, 0.07169, 0.7104, 0.07308, 0.7104, 0.1553, 0.2645, 0.2389, 0.2645, 0.309, 0.176, 0.3115, 0.176, 0.3115, 0.172, 0.2415, 0.2645, 0.2389, 0.5952, 0.07503, 0.642, 0.07642, 0.642, 0.1656, 0.642, 0.1656, 0.5952, 0.167, 0.5952, 0.07503, 0.7735, 0.2346, 0.7267, 0.236, 0.7267, 0.158, 0.7267, 0.158, 0.7735, 0.1594, 0.7735, 0.2346, 0.1892, 0.4734, 0.1852, 0.4035, 0.2644, 0.4012, 0.2644, 0.4012, 0.2643, 0.4713, 0.1892, 0.4734, 0.7104, 0.1553, 0.6637, 0.1567, 0.6637, 0.07169, 0.6637, 0.07169, 0.7104, 0.07308, 0.7104, 0.1553, 0.357, 0.2416, 0.353, 0.3115, 0.2645, 0.309, 0.2645, 0.309, 0.2645, 0.2389, 0.357, 0.2416, 0.5952, 0.07503, 0.642, 0.07642, 0.642, 0.1656, 0.642, 0.1656, 0.5952, 0.167, 0.5952, 0.07503, 0.7735, 0.2346, 0.7267, 0.236, 0.7267, 0.158, 0.7267, 0.158, 0.7735, 0.1594, 0.7735, 0.2346, 0.2643, 0.4713, 0.2644, 0.4012, 0.3435, 0.4035, 0.3435, 0.4035, 0.3394, 0.4735, 0.2643, 0.4713, 0.7104, 0.1553, 0.6637, 0.1567, 0.6637, 0.07169, 0.6637, 0.07169, 0.7104, 0.07308, 0.7104, 0.1553, 0.4492, 0.2495, 0.4412, 0.3191, 0.353, 0.3115, 0.353, 0.3115, 0.357, 0.2416, 0.4492, 0.2495, 0.5952, 0.07503, 0.642, 0.07642, 0.642, 0.1656, 0.642, 0.1656, 0.5952, 0.167, 0.5952, 0.07503, 0.7735, 0.2346, 0.7267, 0.236, 0.7267, 0.158, 0.7267, 0.158, 0.7735, 0.1594, 0.7735, 0.2346, 0.3394, 0.4735, 0.3435, 0.4035, 0.4223, 0.4104, 0.4223, 0.4104, 0.4143, 0.48, 0.3394, 0.4735, 0.7104, 0.1553, 0.6637, 0.1567, 0.6637, 0.07169, 0.6637, 0.07169, 0.7104, 0.07308, 0.7104, 0.1553, 0.172, 0.2415, 0.176, 0.3115, 0.08776, 0.3191, 0.08776, 0.3191, 0.07974, 0.2495, 0.172, 0.2415, 0.5952, 0.07503, 0.642, 0.07642, 0.642, 0.1656, 0.642, 0.1656, 0.5952, 0.167, 0.5952, 0.07503, 0.7267, 0.158, 0.7735, 0.1594, 0.7735, 0.2346, 0.7735, 0.2346, 0.7267, 0.236, 0.7267, 0.158, 0.1144, 0.4798, 0.1064, 0.4102, 0.1852, 0.4035, 0.1852, 0.4035, 0.1892, 0.4734, 0.1144, 0.4798, 0.7104, 0.1553, 0.6637, 0.1567, 0.6637, 0.07169, 0.6637, 0.07169, 0.7104, 0.07308, 0.7104, 0.1553, 0.2645, 0.2389, 0.2645, 0.309, 0.176, 0.3115, 0.176, 0.3115, 0.172, 0.2415, 0.2645, 0.2389, 0.5952, 0.07503, 0.642, 0.07642, 0.642, 0.1656, 0.642, 0.1656, 0.5952, 0.167, 0.5952, 0.07503, 0.7735, 0.2346, 0.7267, 0.236, 0.7267, 0.158, 0.7267, 0.158, 0.7735, 0.1594, 0.7735, 0.2346, 0.1892, 0.4734, 0.1852, 0.4035, 0.2644, 0.4012, 0.2644, 0.4012, 0.2643, 0.4713, 0.1892, 0.4734, 0.7104, 0.1553, 0.6637, 0.1567, 0.6637, 0.07169, 0.6637, 0.07169, 0.7104, 0.07308, 0.7104, 0.1553, 0.357, 0.2416, 0.353, 0.3115, 0.2645, 0.309, 0.2645, 0.309, 0.2645, 0.2389, 0.357, 0.2416, 0.5952, 0.07503, 0.642, 0.07642, 0.642, 0.1656, 0.642, 0.1656, 0.5952, 0.167, 0.5952, 0.07503, 0.7735, 0.2346, 0.7267, 0.236, 0.7267, 0.158, 0.7267, 0.158, 0.7735, 0.1594, 0.7735, 0.2346, 0.2643, 0.4713, 0.2644, 0.4012, 0.3435, 0.4035, 0.3435, 0.4035, 0.3394, 0.4735, 0.2643, 0.4713, 0.7104, 0.1553, 0.6637, 0.1567, 0.6637, 0.07169, 0.6637, 0.07169, 0.7104, 0.07308, 0.7104, 0.1553, 0.4412, 0.3191, 0.353, 0.3115, 0.357, 0.2416, 0.357, 0.2416, 0.4492, 0.2495, 0.4412, 0.3191, 0.642, 0.07642, 0.642, 0.1656, 0.5952, 0.167, 0.5952, 0.167, 0.5952, 0.07503, 0.642, 0.07642, 0.7267, 0.236, 0.7267, 0.158, 0.7735, 0.1594, 0.7735, 0.1594, 0.7735, 0.2346, 0.7267, 0.236, 0.3435, 0.4035, 0.4223, 0.4104, 0.4143, 0.48, 0.4143, 0.48, 0.3394, 0.4735, 0.3435, 0.4035, 0.6637, 0.1567, 0.6637, 0.07169, 0.7104, 0.07308, 0.7104, 0.07308, 0.7104, 0.1553, 0.6637, 0.1567, 0.8104, 0.04328, 0.8153, 0.03597, 0.88, 0.1013, 0.88, 0.1013, 0.8727, 0.1062, 0.8104, 0.04328, 0.8727, 0.1062, 0.88, 0.1013, 0.9149, 0.1864, 0.9149, 0.1864, 0.9062, 0.1881, 0.8727, 0.1062, 0.9062, 0.1881, 0.9149, 0.1864, 0.9145, 0.2784, 0.9145, 0.2784, 0.9058, 0.2766, 0.9062, 0.1881, 0.9058, 0.2766, 0.9145, 0.2784, 0.8789, 0.3632, 0.8789, 0.3632, 0.8716, 0.3583, 0.9058, 0.2766, 0.8716, 0.3583, 0.8789, 0.3632, 0.8136, 0.428, 0.8136, 0.428, 0.8087, 0.4206, 0.8716, 0.3583, 0.5582, 0.04218, 0.5534, 0.03483, 0.6385, 0.0, 0.6385, 0.0, 0.6402, 0.008659, 0.5582, 0.04218, 0.6402, 0.008659, 0.6385, 0.0, 0.7305, 0.000401, 0.7305, 0.000401, 0.7287, 0.009045, 0.6402, 0.008659, 0.7287, 0.009045, 0.7305, 0.000401, 0.8153, 0.03597, 0.8153, 0.03597, 0.8104, 0.04328, 0.7287, 0.009045, 0.009212, 0.7474, 0.00082, 0.7491, 0.00072, 0.6599, 0.00072, 0.6599, 0.009116, 0.6615, 0.009212, 0.7474, 0.009116, 0.6615, 0.00072, 0.6599, 0.03476, 0.5774, 0.03476, 0.5774, 0.04188, 0.5822, 0.009116, 0.6615, 0.04188, 0.5822, 0.03476, 0.5774, 0.09775, 0.5143, 0.09775, 0.5143, 0.1025, 0.5214, 0.04188, 0.5822, 0.1025, 0.5214, 0.09775, 0.5143, 0.1801, 0.4801, 0.1801, 0.4801, 0.1818, 0.4885, 0.1025, 0.5214, 0.2681, 0.92, 0.2698, 0.9283, 0.1806, 0.9284, 0.1806, 0.9284, 0.1823, 0.92, 0.2681, 0.92, 0.1823, 0.92, 0.1806, 0.9284, 0.09818, 0.8944, 0.09818, 0.8944, 0.1029, 0.8873, 0.1823, 0.92, 0.1029, 0.8873, 0.09818, 0.8944, 0.03504, 0.8314, 0.03504, 0.8314, 0.04215, 0.8266, 0.1029, 0.8873, 0.04215, 0.8266, 0.03504, 0.8314, 0.00082, 0.7491, 0.00082, 0.7491, 0.009212, 0.7474, 0.04215, 0.8266, 0.2657, 0.8941, 0.2273, 0.7052, 0.3351, 0.8651, 0.7943, 0.06992, 0.7987, 0.06379, 0.8525, 0.1203, 0.8525, 0.1203, 0.8461, 0.1243, 0.7943, 0.06992, 0.8461, 0.1243, 0.8525, 0.1203, 0.8806, 0.1931, 0.8806, 0.1931, 0.8732, 0.1944, 0.8461, 0.1243, 0.8732, 0.1944, 0.8806, 0.1931, 0.8787, 0.2711, 0.8787, 0.2711, 0.8714, 0.2695, 0.8732, 0.1944, 0.8714, 0.2695, 0.8787, 0.2711, 0.8471, 0.3425, 0.8471, 0.3425, 0.8409, 0.3382, 0.8714, 0.2695, 0.8409, 0.3382, 0.8471, 0.3425, 0.7906, 0.3963, 0.7906, 0.3963, 0.7865, 0.39, 0.8409, 0.3382, 0.5805, 0.06471, 0.5765, 0.05837, 0.6493, 0.03027, 0.6493, 0.03027, 0.6506, 0.03766, 0.5805, 0.06471, 0.6506, 0.03766, 0.6493, 0.03027, 0.7273, 0.03217, 0.7273, 0.03217, 0.7257, 0.03949, 0.6506, 0.03766, 0.7257, 0.03949, 0.7273, 0.03217, 0.7987, 0.06379, 0.7987, 0.06379, 0.7943, 0.06992, 0.7257, 0.03949, 0.4226, 0.7438, 0.4303, 0.7454, 0.3987, 0.8213, 0.3987, 0.8213, 0.3922, 0.8169, 0.4226, 0.7438, 0.3922, 0.8169, 0.3987, 0.8213, 0.3405, 0.8793, 0.3405, 0.8793, 0.3361, 0.8728, 0.3922, 0.8169, 0.3361, 0.8728, 0.3405, 0.8793, 0.2645, 0.9107, 0.2645, 0.9107, 0.2629, 0.9029, 0.3361, 0.8728, 0.2629, 0.9029, 0.2645, 0.9107, 0.1822, 0.9105, 0.1822, 0.9105, 0.1838, 0.9028, 0.2629, 0.9029, 0.2637, 0.505, 0.2652, 0.4973, 0.3411, 0.5289, 0.3411, 0.5289, 0.3367, 0.5354, 0.2637, 0.505, 0.3367, 0.5354, 0.3411, 0.5289, 0.3992, 0.5871, 0.3992, 0.5871, 0.3926, 0.5915, 0.3367, 0.5354, 0.3926, 0.5915, 0.3992, 0.5871, 0.4305, 0.6632, 0.4305, 0.6632, 0.4227, 0.6647, 0.3926, 0.5915, 0.4227, 0.6647, 0.4305, 0.6632, 0.4303, 0.7454, 0.4303, 0.7454, 0.4226, 0.7438, 0.4227, 0.6647, 0.7278, 0.02358, 0.7295, 0.0156, 0.8074, 0.04959, 0.8074, 0.04959, 0.8028, 0.05629, 0.7278, 0.02358, 0.8028, 0.05629, 0.8074, 0.04959, 0.8664, 0.1108, 0.8664, 0.1108, 0.8595, 0.1152, 0.8028, 0.05629, 0.8595, 0.1152, 0.8664, 0.1108, 0.8975, 0.1899, 0.8975, 0.1899, 0.8894, 0.1914, 0.8595, 0.1152, 0.8894, 0.1914, 0.8975, 0.1899, 0.8959, 0.2749, 0.8959, 0.2749, 0.8879, 0.2732, 0.8894, 0.1914, 0.8879, 0.2732, 0.8959, 0.2749, 0.8619, 0.3529, 0.8619, 0.3529, 0.8552, 0.3482, 0.8879, 0.2732, 0.5109, 0.1087, 0.5042, 0.1041, 0.5654, 0.04509, 0.5654, 0.04509, 0.5698, 0.05196, 0.5109, 0.1087, 0.5698, 0.05196, 0.5654, 0.04509, 0.6445, 0.01402, 0.6445, 0.01402, 0.646, 0.02206, 0.5698, 0.05196, 0.646, 0.02206, 0.6445, 0.01402, 0.7295, 0.0156, 0.7295, 0.0156, 0.7278, 0.02358, 0.646, 0.02206, 0.9218, 0.6543, 0.9222, 0.7468, 0.8851, 0.7396, 0.8851, 0.7396, 0.8848, 0.6618, 0.9218, 0.6543, 0.7147, 0.5459, 0.7711, 0.569, 0.6849, 0.6992, 0.655, 0.8525, 0.5986, 0.8294, 0.6849, 0.6992, 0.6849, 0.6992, 0.5316, 0.6694, 0.5547, 0.613, 0.6849, 0.6992, 0.8382, 0.7291, 0.8151, 0.7855, 0.7711, 0.569, 0.8144, 0.612, 0.6849, 0.6992, 0.5986, 0.8294, 0.5554, 0.7865, 0.6849, 0.6992, 0.6849, 0.6992, 0.5547, 0.613, 0.5976, 0.5697, 0.6849, 0.6992, 0.8151, 0.7855, 0.7722, 0.8287, 0.8144, 0.612, 0.8379, 0.6682, 0.6849, 0.6992, 0.5554, 0.7865, 0.5318, 0.7303, 0.6849, 0.6992, 0.6849, 0.6992, 0.5976, 0.5697, 0.6538, 0.5462, 0.6849, 0.6992, 0.7722, 0.8287, 0.716, 0.8523, 0.8379, 0.6682, 0.8382, 0.7291, 0.6849, 0.6992, 0.5318, 0.7303, 0.5316, 0.6694, 0.6849, 0.6992, 0.2273, 0.7052, 0.189, 0.5162, 0.2642, 0.5159, 0.1905, 0.8944, 0.1208, 0.8659, 0.2273, 0.7052, 0.3872, 0.5974, 0.4163, 0.6668, 0.2273, 0.7052, 0.2273, 0.7052, 0.3881, 0.8117, 0.3351, 0.8651, 0.2273, 0.7052, 0.06657, 0.5987, 0.1196, 0.5453, 0.06743, 0.8129, 0.03836, 0.7435, 0.2273, 0.7052, 0.3338, 0.5444, 0.3872, 0.5974, 0.2273, 0.7052, 0.2657, 0.8941, 0.1905, 0.8944, 0.2273, 0.7052, 0.2273, 0.7052, 0.1196, 0.5453, 0.189, 0.5162, 0.1208, 0.8659, 0.06743, 0.8129, 0.2273, 0.7052, 0.4163, 0.6668, 0.4166, 0.742, 0.2273, 0.7052, 0.2273, 0.7052, 0.4166, 0.742, 0.3881, 0.8117, 0.2273, 0.7052, 0.03806, 0.6683, 0.06657, 0.5987, 0.03836, 0.7435, 0.03806, 0.6683, 0.2273, 0.7052, 0.5629, 0.3538, 0.5271, 0.294, 0.5441, 0.2884, 0.5441, 0.2884, 0.5747, 0.3501, 0.5629, 0.3538, 0.6292, 0.3082, 0.6965, 0.2929, 0.6883, 0.3142, 0.6883, 0.3142, 0.6293, 0.3252, 0.6292, 0.3082, 0.8112, 0.3264, 0.8294, 0.2692, 0.847, 0.2727, 0.847, 0.2727, 0.8235, 0.3286, 0.8112, 0.3264, 0.7159, 0.3415, 0.7752, 0.3538, 0.7835, 0.3769, 0.7835, 0.3769, 0.7159, 0.36, 0.7159, 0.3415, 0.7166, 0.2669, 0.7834, 0.2516, 0.7753, 0.2748, 0.7753, 0.2748, 0.7165, 0.2854, 0.7166, 0.2669, 0.828, 0.1355, 0.8434, 0.1932, 0.8283, 0.1953, 0.8283, 0.1953, 0.814, 0.1372, 0.828, 0.1355, 0.6294, 0.3763, 0.6881, 0.3875, 0.6962, 0.4087, 0.6962, 0.4087, 0.6294, 0.3934, 0.6294, 0.3763, 0.5695, 0.107, 0.5433, 0.1704, 0.5292, 0.1668, 0.5292, 0.1668, 0.5551, 0.1033, 0.5695, 0.107, 0.5271, 0.294, 0.5282, 0.2299, 0.5424, 0.2299, 0.5424, 0.2299, 0.5441, 0.2884, 0.5271, 0.294, 0.6965, 0.2929, 0.7076, 0.3503, 0.6928, 0.3503, 0.6928, 0.3503, 0.6883, 0.3142, 0.6965, 0.2929, 0.8294, 0.2692, 0.8295, 0.2327, 0.845, 0.2324, 0.845, 0.2324, 0.847, 0.2727, 0.8294, 0.2692, 0.7752, 0.3538, 0.7799, 0.3137, 0.7947, 0.3137, 0.7947, 0.3137, 0.7835, 0.3769, 0.7752, 0.3538, 0.7834, 0.2516, 0.7947, 0.3137, 0.7799, 0.3137, 0.7799, 0.3137, 0.7753, 0.2748, 0.7834, 0.2516, 0.8434, 0.1932, 0.845, 0.2324, 0.8295, 0.2327, 0.8295, 0.2327, 0.8283, 0.1953, 0.8434, 0.1932, 0.6881, 0.3875, 0.6928, 0.3503, 0.7076, 0.3503, 0.7076, 0.3503, 0.6962, 0.4087, 0.6881, 0.3875, 0.5433, 0.1704, 0.5424, 0.2299, 0.5282, 0.2299, 0.5282, 0.2299, 0.5292, 0.1668, 0.5433, 0.1704, 0.5629, 0.3538, 0.5271, 0.294, 0.5441, 0.2884, 0.5441, 0.2884, 0.5747, 0.3501, 0.5629, 0.3538, 0.6292, 0.3082, 0.6965, 0.2929, 0.6883, 0.3142, 0.6883, 0.3142, 0.6293, 0.3252, 0.6292, 0.3082, 0.8112, 0.3264, 0.8294, 0.2692, 0.847, 0.2727, 0.847, 0.2727, 0.8235, 0.3286, 0.8112, 0.3264, 0.7159, 0.3415, 0.7752, 0.3538, 0.7835, 0.3769, 0.7835, 0.3769, 0.7159, 0.36, 0.7159, 0.3415, 0.7166, 0.2669, 0.7834, 0.2516, 0.7753, 0.2748, 0.7753, 0.2748, 0.7165, 0.2854, 0.7166, 0.2669, 0.828, 0.1355, 0.8434, 0.1932, 0.8283, 0.1953, 0.8283, 0.1953, 0.814, 0.1372, 0.828, 0.1355, 0.6294, 0.3763, 0.6881, 0.3875, 0.6962, 0.4087, 0.6962, 0.4087, 0.6294, 0.3934, 0.6294, 0.3763, 0.5695, 0.107, 0.5433, 0.1704, 0.5292, 0.1668, 0.5292, 0.1668, 0.5551, 0.1033, 0.5695, 0.107, 0.5271, 0.294, 0.5282, 0.2299, 0.5424, 0.2299, 0.5424, 0.2299, 0.5441, 0.2884, 0.5271, 0.294, 0.6965, 0.2929, 0.7076, 0.3503, 0.6928, 0.3503, 0.6928, 0.3503, 0.6883, 0.3142, 0.6965, 0.2929, 0.8294, 0.2692, 0.8295, 0.2327, 0.845, 0.2324, 0.845, 0.2324, 0.847, 0.2727, 0.8294, 0.2692, 0.7752, 0.3538, 0.7799, 0.3137, 0.7947, 0.3137, 0.7947, 0.3137, 0.7835, 0.3769, 0.7752, 0.3538, 0.7834, 0.2516, 0.7947, 0.3137, 0.7799, 0.3137, 0.7799, 0.3137, 0.7753, 0.2748, 0.7834, 0.2516, 0.8434, 0.1932, 0.845, 0.2324, 0.8295, 0.2327, 0.8295, 0.2327, 0.8283, 0.1953, 0.8434, 0.1932, 0.6881, 0.3875, 0.6928, 0.3503, 0.7076, 0.3503, 0.7076, 0.3503, 0.6962, 0.4087, 0.6881, 0.3875, 0.5433, 0.1704, 0.5424, 0.2299, 0.5282, 0.2299, 0.5282, 0.2299, 0.5292, 0.1668, 0.5433, 0.1704])
me_bucketmesh.materials.append(mat_01___default)
me_bucketmesh.use_remesh_preserve_volume = False
me_bucketmesh.use_remesh_preserve_attributes = False
me_bucketmesh.use_mirror_vertex_groups = False
me_bucketmesh.update()

# ---- objects
ob_sky001 = bpy.data.objects.new('Sky001', light_sky001)
ob_bucket = bpy.data.objects.new('Bucket', me_bucketmesh)

# ---- transforms, parenting, visibility, modifiers, constraints
ob_sky001.location = (30.2, -9.084, 0.0)
ob_sky001.lineart.crease_threshold = 0.0
ob_bucket.location = (-2.183, 13.07, -0.9373)
ob_bucket.rotation_euler = (-1.518, 0.0, 0.0)
ob_bucket.scale = (1.0, 1.0, 1.0)
ob_bucket.lineart.crease_threshold = 0.0

# ---- collection membership
col_collection_1.objects.link(ob_sky001)
col_collection_1.objects.link(ob_bucket)

# ---- scene / render settings (as saved in the file)
scene.frame_start = 1; scene.frame_end = 250; scene.frame_set(1)
scene.render.engine = 'BLENDER_EEVEE_NEXT'
scene.render.image_settings.color_mode = 'RGB'
scene.render.image_settings.compression = 90
scene.render.resolution_percentage = 50
scene.render.dither_intensity = 0.0
scene.render.bake_margin = 2
scene.render.bake_bias = 0.0
scene.cycles.use_denoising = False
scene.cycles.samples = 10
scene.cycles.sampling_pattern = 'TABULATED_SOBOL'
scene.cycles.light_sampling_threshold = 0.0
scene.cycles.use_adaptive_sampling = False
scene.cycles.use_light_tree = False
scene.cycles.blur_glossy = 0.0
scene.cycles.volume_bounces = 1
scene.cycles.pixel_filter_type = 'GAUSSIAN'
scene.cycles.sample_clamp_indirect = 0.0
scene.view_settings.view_transform = 'Standard'
scene.unit_settings.scale_length = 0.0254
bpy.context.view_layer.update()

# ---- added for rendering (the .blend has no active camera): camera
cam_auto = bpy.data.cameras.new('AutoCamera')
cam_auto.lens = 50.0
cam_auto.sensor_width = 36.0
cam_auto.clip_end = 1000.0
ob_auto_camera = bpy.data.objects.new('AutoCamera', cam_auto)
scene.collection.objects.link(ob_auto_camera)
ob_auto_camera.location = (48.5226, -48.614, 39.6974)
ob_auto_camera.rotation_euler = (1.09748, -7.21219e-08, 0.694738)
scene.camera = ob_auto_camera
bpy.context.view_layer.update()
